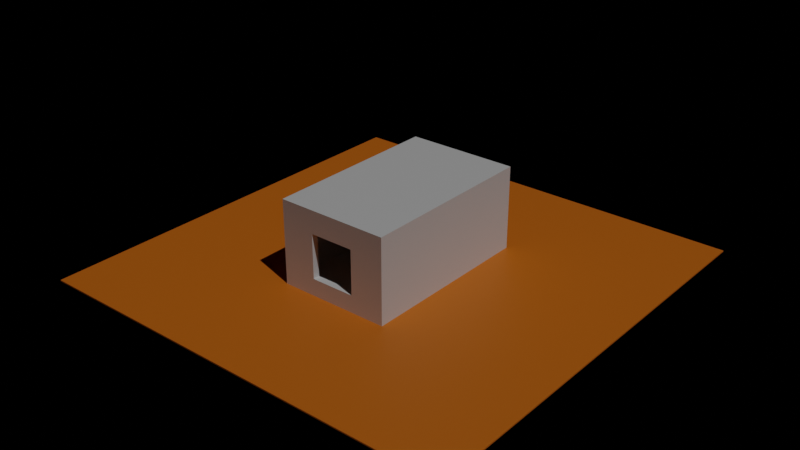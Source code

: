 # Source: room.blend  (saved by Blender 2.83.18; exported with 4.5.12 LTS)
import bpy
from mathutils import Matrix  # noqa: F401  (used for matrix-valued properties, if any)

bpy.ops.wm.read_factory_settings(use_empty=True)
scene = bpy.context.scene
scene.name = 'Scene'

# ---- collections
col_collection = bpy.data.collections.new('Collection'); scene.collection.children.link(col_collection)

# ---- materials (node trees are filled in below, after node groups)
mat_floor = bpy.data.materials.new('floor')
mat_room = bpy.data.materials.new('room')

# ---- material node trees
mat_floor.use_nodes = True; mat_floor.node_tree.nodes.clear()
_N = mat_floor.node_tree.nodes; _L = mat_floor.node_tree.links
n0 = _N.new('ShaderNodeBsdfPrincipled'); n0.name = 'Principled BSDF'; n0.location = (10, 300)
n0.distribution = 'GGX'
n0.subsurface_method = 'BURLEY'
n0.inputs[0].default_value = (0.8, 0.2, 0.01, 1.0)
n0.inputs[3].default_value = 1.45
n0.inputs[27].default_value = (0.0, 0.0, 0.0, 1.0)
n0.inputs[28].default_value = 1.0
n1 = _N.new('ShaderNodeOutputMaterial'); n1.name = 'Material Output'; n1.location = (300, 300)
_L.new(n0.outputs[0], n1.inputs[0])
n1.is_active_output = True
mat_room.use_nodes = True; mat_room.node_tree.nodes.clear()
_N = mat_room.node_tree.nodes; _L = mat_room.node_tree.links
n0 = _N.new('ShaderNodeBsdfPrincipled'); n0.name = 'Principled BSDF'; n0.location = (10, 300)
n0.distribution = 'GGX'
n0.subsurface_method = 'BURLEY'
n0.inputs[3].default_value = 1.45
n0.inputs[27].default_value = (0.0, 0.0, 0.0, 1.0)
n0.inputs[28].default_value = 1.0
n1 = _N.new('ShaderNodeOutputMaterial'); n1.name = 'Material Output'; n1.location = (300, 300)
_L.new(n0.outputs[0], n1.inputs[0])
n1.is_active_output = True

# ---- world
world_world = bpy.data.worlds.new('World'); scene.world = world_world
world_world.use_nodes = True; world_world.node_tree.nodes.clear()
_N = world_world.node_tree.nodes; _L = world_world.node_tree.links
n0 = _N.new('ShaderNodeOutputWorld'); n0.name = 'World Output'; n0.location = (300, 300)
n1 = _N.new('ShaderNodeBackground'); n1.name = 'Background'; n1.location = (10, 300)
n1.inputs[0].default_value = (0.0, 0.0, 0.0, 1.0)
_L.new(n1.outputs[0], n0.inputs[0])
n0.is_active_output = True
world_world.color = (0.05088, 0.05088, 0.05088)
world_world.use_sun_shadow = False
world_world.sun_shadow_jitter_overblur = 0.0

# ---- lights
light_sun = bpy.data.lights.new('Sun', 'SUN')
light_sun.transmission_factor = 0.0
light_sun.energy = 1.0
light_sun.shadow_soft_size = 0.125

# ---- meshes
me_cube_001 = bpy.data.meshes.new('Cube.001')
me_cube_001.from_pydata([(-12.44, -12.44, -0.07083), (-12.44, -12.44, 0.0), (-12.44, 12.44, -0.07083), (-12.44, 12.44, 0.0), (12.44, -12.44, -0.07083), (12.44, -12.44, 0.0), (12.44, 12.44, -0.07083), (12.44, 12.44, 0.0)], [], [(0, 1, 3, 2), (2, 3, 7, 6), (6, 7, 5, 4), (4, 5, 1, 0), (2, 6, 4, 0), (7, 3, 1, 5)])
_uv = me_cube_001.uv_layers.new(name='UVMap')
_uv.uv.foreach_set('vector', [0.375, 0.0, 0.625, 0.0, 0.625, 0.25, 0.375, 0.25, 0.375, 0.25, 0.625, 0.25, 0.625, 0.5, 0.375, 0.5, 0.375, 0.5, 0.625, 0.5, 0.625, 0.75, 0.375, 0.75, 0.375, 0.75, 0.625, 0.75, 0.625, 1.0, 0.375, 1.0, 0.125, 0.5, 0.375, 0.5, 0.375, 0.75, 0.125, 0.75, 0.625, 0.5, 0.875, 0.5, 0.875, 0.75, 0.625, 0.75])
me_cube_001.materials.append(mat_floor)
me_cube_001.use_remesh_fix_poles = True
me_cube_001.use_remesh_preserve_attributes = False
me_cube_001.use_mirror_vertex_groups = False
me_cube_001.update()
me_cube_002 = bpy.data.meshes.new('Cube.002')
me_cube_002.from_pydata([(-3.206, -5.205, 0.0), (-3.206, -5.205, 4.822), (-3.206, 5.205, 0.0), (-3.206, 5.205, 4.822), (3.206, -5.205, 0.0), (3.206, -5.205, 4.822), (3.206, 5.205, 0.0), (3.206, 5.205, 4.822), (-2.966, -4.814, 0.181), (-2.966, -4.814, 4.641), (-2.966, 4.814, 0.181), (-2.966, 4.814, 4.641), (2.966, -4.814, 0.181), (2.966, -4.814, 4.641), (2.966, 4.814, 0.181), (2.966, 4.814, 4.641), (1.268, -5.205, 0.982), (1.268, -4.814, 0.982), (1.268, -5.205, 3.517), (1.268, -5.205, 3.365), (1.268, -4.814, 3.365), (1.268, -4.814, 3.517), (-1.268, -5.205, 3.517), (-1.268, -4.814, 3.517), (-1.268, -5.205, 1.458), (-1.268, -5.205, 0.982), (-1.268, -4.814, 0.982), (-1.268, -4.814, 1.458)], [], [(1, 2, 0), (3, 6, 2), (7, 4, 6), (4, 25, 0), (6, 0, 2), (3, 5, 7), (10, 9, 8), (14, 11, 10), (12, 15, 14), (12, 8, 17), (8, 14, 10), (13, 11, 15), (19, 21, 20), (27, 22, 24), (18, 5, 1), (13, 23, 9), (25, 17, 26), (18, 23, 21), (1, 3, 2), (3, 7, 6), (7, 5, 4), (4, 5, 19), (4, 19, 16), (25, 24, 0), (4, 16, 25), (6, 4, 0), (3, 1, 5), (10, 11, 9), (14, 15, 11), (12, 13, 15), (8, 27, 26), (17, 20, 12), (20, 13, 12), (8, 26, 17), (8, 12, 14), (13, 9, 11), (20, 17, 16), (19, 18, 21), (20, 16, 19), (24, 25, 26), (27, 23, 22), (24, 26, 27), (1, 0, 24), (1, 24, 22), (18, 19, 5), (1, 22, 18), (13, 20, 21), (23, 27, 9), (27, 8, 9), (13, 21, 23), (25, 16, 17), (18, 22, 23)])
_uv = me_cube_002.uv_layers.new(name='UVMap')
_uv.uv.foreach_set('vector', [0.625, 0.0, 0.375, 0.25, 0.375, 0.0, 0.625, 0.25, 0.375, 0.5, 0.375, 0.25, 0.625, 0.5, 0.375, 0.75, 0.375, 0.5, 0.375, 0.75, 0.4259, 0.9244, 0.375, 1.0, 0.375, 0.5, 0.125, 0.75, 0.125, 0.5, 0.875, 0.5, 0.625, 0.75, 0.625, 0.5, 0.375, 0.25, 0.625, 0.0, 0.375, 0.0, 0.375, 0.5, 0.625, 0.25, 0.375, 0.25, 0.375, 0.75, 0.625, 0.5, 0.375, 0.5, 0.375, 0.75, 0.375, 1.0, 0.4199, 0.8216, 0.125, 0.75, 0.375, 0.5, 0.125, 0.5, 0.625, 0.75, 0.875, 0.5, 0.625, 0.5, 0.6099, 0.6142, 0.625, 0.5757, 0.6099, 0.5757, 0.4219, 0.1743, 0.625, 0.1358, 0.4219, 0.1358, 0.5574, 0.8256, 0.625, 0.75, 0.625, 1.0, 0.625, 0.75, 0.562, 0.9284, 0.625, 1.0, 0.125, 0.6142, 0.375, 0.5757, 0.125, 0.5757, 0.625, 0.6142, 0.875, 0.5757, 0.625, 0.5757, 0.625, 0.0, 0.625, 0.25, 0.375, 0.25, 0.625, 0.25, 0.625, 0.5, 0.375, 0.5, 0.625, 0.5, 0.625, 0.75, 0.375, 0.75, 0.375, 0.75, 0.625, 0.75, 0.5494, 0.8256, 0.375, 0.75, 0.5494, 0.8256, 0.4259, 0.8256, 0.4259, 0.9244, 0.4506, 0.9244, 0.375, 1.0, 0.375, 0.75, 0.4259, 0.8256, 0.4259, 0.9244, 0.375, 0.5, 0.375, 0.75, 0.125, 0.75, 0.875, 0.5, 0.875, 0.75, 0.625, 0.75, 0.375, 0.25, 0.625, 0.25, 0.625, 0.0, 0.375, 0.5, 0.625, 0.5, 0.625, 0.25, 0.375, 0.75, 0.625, 0.75, 0.625, 0.5, 0.375, 1.0, 0.4466, 0.9284, 0.4199, 0.9284, 0.4199, 0.8216, 0.5534, 0.8216, 0.375, 0.75, 0.5534, 0.8216, 0.625, 0.75, 0.375, 0.75, 0.375, 1.0, 0.4199, 0.9284, 0.4199, 0.8216, 0.125, 0.75, 0.375, 0.75, 0.375, 0.5, 0.625, 0.75, 0.875, 0.75, 0.875, 0.5, 0.6099, 0.5757, 0.375, 0.5757, 0.375, 0.6142, 0.6099, 0.6142, 0.625, 0.6142, 0.625, 0.5757, 0.6099, 0.5757, 0.375, 0.6142, 0.6099, 0.6142, 0.4219, 0.1358, 0.375, 0.1358, 0.375, 0.1743, 0.4219, 0.1743, 0.625, 0.1743, 0.625, 0.1358, 0.4219, 0.1358, 0.375, 0.1743, 0.4219, 0.1743, 0.625, 1.0, 0.375, 1.0, 0.4506, 0.9244, 0.625, 1.0, 0.4506, 0.9244, 0.5574, 0.9244, 0.5574, 0.8256, 0.5494, 0.8256, 0.625, 0.75, 0.625, 1.0, 0.5574, 0.9244, 0.5574, 0.8256, 0.625, 0.75, 0.5534, 0.8216, 0.562, 0.8216, 0.562, 0.9284, 0.4466, 0.9284, 0.625, 1.0, 0.4466, 0.9284, 0.375, 1.0, 0.625, 1.0, 0.625, 0.75, 0.562, 0.8216, 0.562, 0.9284, 0.125, 0.6142, 0.375, 0.6142, 0.375, 0.5757, 0.625, 0.6142, 0.875, 0.6142, 0.875, 0.5757])
me_cube_002.materials.append(mat_room)
me_cube_002.use_remesh_fix_poles = True
me_cube_002.use_remesh_preserve_attributes = False
me_cube_002.use_mirror_vertex_groups = False
me_cube_002.update()

# ---- objects
ob_cube = bpy.data.objects.new('Cube', me_cube_001)
ob_cube_001 = bpy.data.objects.new('Cube.001', me_cube_002)
ob_sun = bpy.data.objects.new('Sun', light_sun)

# ---- transforms, parenting, visibility, modifiers, constraints
ob_cube.location = (0.0, 0.0, 0.0)
ob_cube.lineart.crease_threshold = 0.0
ob_cube_001.location = (0.0, 0.0, 0.0)
ob_cube_001.lineart.crease_threshold = 0.0
ob_sun.location = (7.193, -0.2609, 0.0)
ob_sun.rotation_euler = (0.4622, 0.3211, 0.7261)
ob_sun.lineart.crease_threshold = 0.0

# ---- collection membership
col_collection.objects.link(ob_cube)
col_collection.objects.link(ob_cube_001)
col_collection.objects.link(ob_sun)

# ---- scene / render settings (as saved in the file)
scene.frame_start = 1; scene.frame_end = 250; scene.frame_set(1)
scene.render.engine = 'CYCLES'
scene.cycles.use_denoising = False
scene.cycles.samples = 128
scene.cycles.sampling_pattern = 'TABULATED_SOBOL'
scene.cycles.use_adaptive_sampling = False
scene.cycles.use_light_tree = False
scene.view_settings.view_transform = 'Filmic'
bpy.context.view_layer.update()

# ---- added for rendering (the .blend has no active camera): camera
cam_auto = bpy.data.cameras.new('AutoCamera')
cam_auto.lens = 50.0
cam_auto.sensor_width = 36.0
cam_auto.clip_end = 1000.0
ob_auto_camera = bpy.data.objects.new('AutoCamera', cam_auto)
scene.collection.objects.link(ob_auto_camera)
ob_auto_camera.location = (32.8744, -39.4493, 28.6753)
ob_auto_camera.rotation_euler = (1.09748, -7.21219e-08, 0.694738)
scene.camera = ob_auto_camera
bpy.context.view_layer.update()

